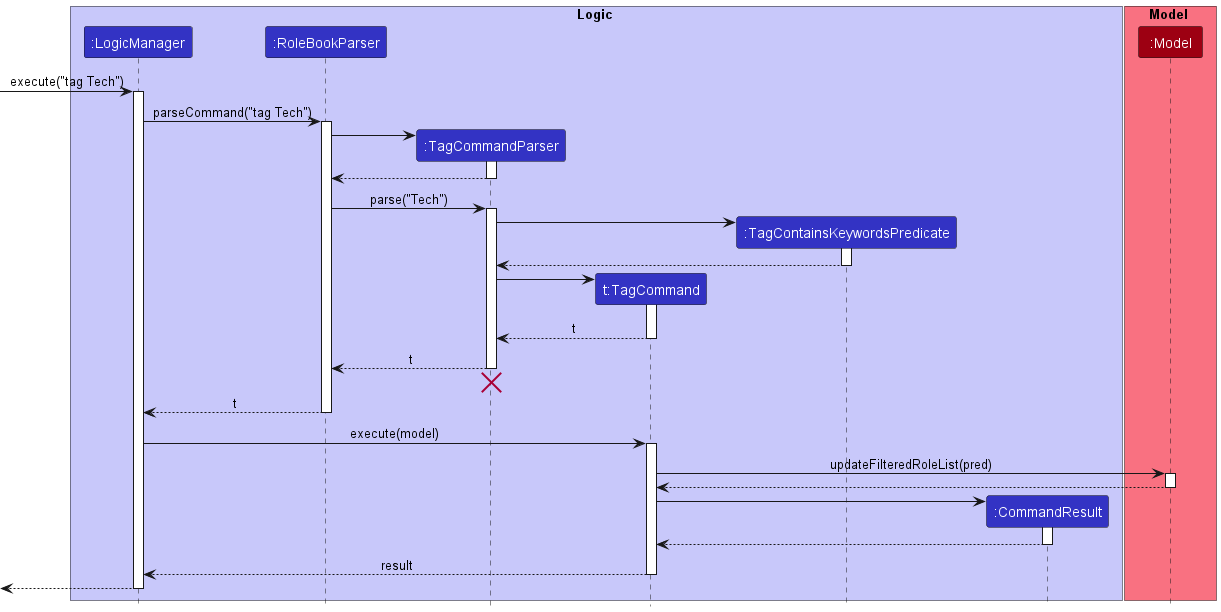

The diagram above was rendered by PlantUML. Its source (embedded in the PNG):
@startuml
!include style.puml

box Logic LOGIC_COLOR_T1
participant ":LogicManager" as LogicManager LOGIC_COLOR
participant ":RoleBookParser" as RoleBookParser LOGIC_COLOR
participant ":TagCommandParser" as TagCommandParser LOGIC_COLOR
participant "t:TagCommand" as TagCommand LOGIC_COLOR
participant ":TagContainsKeywordsPredicate" as TagContainsKeywordsPredicate LOGIC_COLOR
participant ":CommandResult" as CommandResult LOGIC_COLOR
end box


box Model MODEL_COLOR_T1
participant ":Model" as Model MODEL_COLOR
end box

[-> LogicManager : execute("tag Tech")
activate LogicManager

LogicManager -> RoleBookParser : parseCommand("tag Tech")
activate RoleBookParser

create TagCommandParser
RoleBookParser -> TagCommandParser
activate TagCommandParser

TagCommandParser --> RoleBookParser
deactivate TagCommandParser

RoleBookParser -> TagCommandParser : parse("Tech")
activate TagCommandParser

create TagContainsKeywordsPredicate
TagCommandParser -> TagContainsKeywordsPredicate
activate TagContainsKeywordsPredicate

TagContainsKeywordsPredicate --> TagCommandParser
deactivate TagContainsKeywordsPredicate

create TagCommand
TagCommandParser -> TagCommand
activate TagCommand

TagCommand --> TagCommandParser : t
deactivate TagCommand

TagCommandParser --> RoleBookParser : t
deactivate TagCommandParser
'Hidden arrow to position the destroy marker below the end of the activation bar.
TagCommandParser -[hidden]-> RoleBookParser
destroy TagCommandParser

RoleBookParser --> LogicManager : t
deactivate RoleBookParser


LogicManager -> TagCommand : execute(model)
activate TagCommand


TagCommand -> Model : updateFilteredRoleList(pred)
activate Model

Model --> TagCommand
deactivate Model

create CommandResult
TagCommand -> CommandResult
activate CommandResult

CommandResult --> TagCommand
deactivate CommandResult

TagCommand --> LogicManager : result
deactivate TagCommand

[<--LogicManager
deactivate LogicManager
@enduml